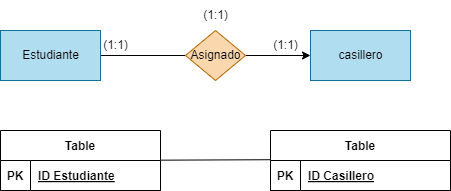

The diagram above was exported from draw.io. Its source (the exported page's mxGraphModel, read from the mxfile embedded in the PNG):
<mxGraphModel dx="746" dy="611" grid="1" gridSize="10" guides="1" tooltips="1" connect="1" arrows="1" fold="1" page="1" pageScale="1" pageWidth="850" pageHeight="1100" math="0" shadow="0">
  <root>
    <mxCell id="0" />
    <mxCell id="1" parent="0" />
    <mxCell id="2" value="casillero" style="html=1;dashed=0;whitespace=wrap;fillColor=#b1ddf0;strokeColor=#10739e;" parent="1" vertex="1">
      <mxGeometry x="490" y="110" width="100" height="50" as="geometry" />
    </mxCell>
    <mxCell id="5" style="edgeStyle=none;html=1;endArrow=none;endFill=0;" parent="1" source="3" target="4" edge="1">
      <mxGeometry relative="1" as="geometry" />
    </mxCell>
    <mxCell id="3" value="Estudiante" style="html=1;dashed=0;whitespace=wrap;fillColor=#b1ddf0;strokeColor=#10739e;" parent="1" vertex="1">
      <mxGeometry x="180" y="110" width="100" height="50" as="geometry" />
    </mxCell>
    <mxCell id="10" style="edgeStyle=none;html=1;endArrow=classic;endFill=1;" parent="1" source="4" target="2" edge="1">
      <mxGeometry relative="1" as="geometry" />
    </mxCell>
    <mxCell id="4" value="Asignado" style="shape=rhombus;html=1;dashed=0;whitespace=wrap;perimeter=rhombusPerimeter;fillColor=#fad7ac;strokeColor=#b46504;" parent="1" vertex="1">
      <mxGeometry x="365" y="110" width="60" height="50" as="geometry" />
    </mxCell>
    <mxCell id="7" value="(1:1)&lt;br&gt;" style="text;html=1;align=center;verticalAlign=middle;resizable=0;points=[];autosize=1;strokeColor=none;fillColor=none;" parent="1" vertex="1">
      <mxGeometry x="370" y="80" width="50" height="30" as="geometry" />
    </mxCell>
    <mxCell id="8" value="(1:1)&lt;br&gt;" style="text;html=1;align=center;verticalAlign=middle;resizable=0;points=[];autosize=1;strokeColor=none;fillColor=none;" parent="1" vertex="1">
      <mxGeometry x="440" y="110" width="50" height="30" as="geometry" />
    </mxCell>
    <mxCell id="9" value="(1:1)&lt;br&gt;" style="text;html=1;align=center;verticalAlign=middle;resizable=0;points=[];autosize=1;strokeColor=none;fillColor=none;" parent="1" vertex="1">
      <mxGeometry x="270" y="110" width="50" height="30" as="geometry" />
    </mxCell>
    <mxCell id="52" style="edgeStyle=none;html=1;entryX=0.04;entryY=-0.027;entryDx=0;entryDy=0;entryPerimeter=0;endArrow=none;endFill=0;" edge="1" parent="1" source="11" target="38">
      <mxGeometry relative="1" as="geometry" />
    </mxCell>
    <mxCell id="11" value="Table" style="shape=table;startSize=30;container=1;collapsible=1;childLayout=tableLayout;fixedRows=1;rowLines=0;fontStyle=1;align=center;resizeLast=1;" vertex="1" parent="1">
      <mxGeometry x="180" y="210" width="160" height="60" as="geometry" />
    </mxCell>
    <mxCell id="12" value="" style="shape=tableRow;horizontal=0;startSize=0;swimlaneHead=0;swimlaneBody=0;fillColor=none;collapsible=0;dropTarget=0;points=[[0,0.5],[1,0.5]];portConstraint=eastwest;top=0;left=0;right=0;bottom=1;" vertex="1" parent="11">
      <mxGeometry y="30" width="160" height="30" as="geometry" />
    </mxCell>
    <mxCell id="13" value="PK" style="shape=partialRectangle;connectable=0;fillColor=none;top=0;left=0;bottom=0;right=0;fontStyle=1;overflow=hidden;" vertex="1" parent="12">
      <mxGeometry width="30" height="30" as="geometry">
        <mxRectangle width="30" height="30" as="alternateBounds" />
      </mxGeometry>
    </mxCell>
    <mxCell id="14" value="ID Estudiante" style="shape=partialRectangle;connectable=0;fillColor=none;top=0;left=0;bottom=0;right=0;align=left;spacingLeft=6;fontStyle=5;overflow=hidden;" vertex="1" parent="12">
      <mxGeometry x="30" width="130" height="30" as="geometry">
        <mxRectangle width="130" height="30" as="alternateBounds" />
      </mxGeometry>
    </mxCell>
    <mxCell id="37" value="Table" style="shape=table;startSize=30;container=1;collapsible=1;childLayout=tableLayout;fixedRows=1;rowLines=0;fontStyle=1;align=center;resizeLast=1;" vertex="1" parent="1">
      <mxGeometry x="450" y="210" width="180" height="60" as="geometry" />
    </mxCell>
    <mxCell id="38" value="" style="shape=tableRow;horizontal=0;startSize=0;swimlaneHead=0;swimlaneBody=0;fillColor=none;collapsible=0;dropTarget=0;points=[[0,0.5],[1,0.5]];portConstraint=eastwest;top=0;left=0;right=0;bottom=1;" vertex="1" parent="37">
      <mxGeometry y="30" width="180" height="30" as="geometry" />
    </mxCell>
    <mxCell id="39" value="PK" style="shape=partialRectangle;connectable=0;fillColor=none;top=0;left=0;bottom=0;right=0;fontStyle=1;overflow=hidden;" vertex="1" parent="38">
      <mxGeometry width="30" height="30" as="geometry">
        <mxRectangle width="30" height="30" as="alternateBounds" />
      </mxGeometry>
    </mxCell>
    <mxCell id="40" value="ID Casillero" style="shape=partialRectangle;connectable=0;fillColor=none;top=0;left=0;bottom=0;right=0;align=left;spacingLeft=6;fontStyle=5;overflow=hidden;" vertex="1" parent="38">
      <mxGeometry x="30" width="150" height="30" as="geometry">
        <mxRectangle width="150" height="30" as="alternateBounds" />
      </mxGeometry>
    </mxCell>
  </root>
</mxGraphModel>